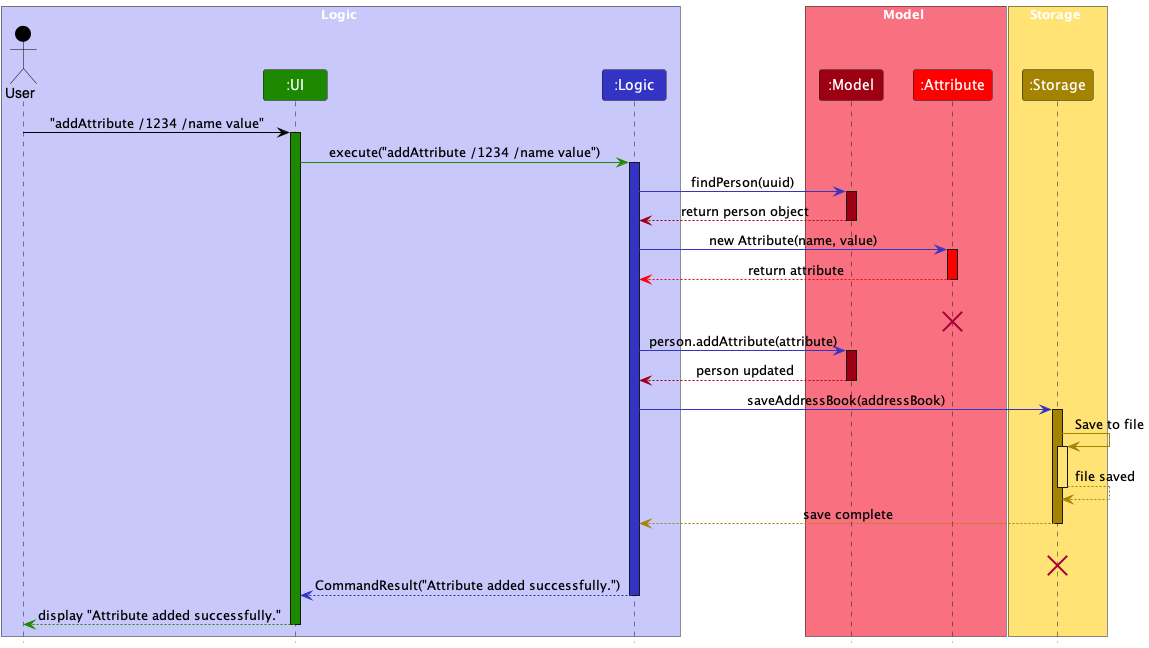

The diagram above was rendered by PlantUML. Its source (embedded in the PNG):
@startuml
!include style.puml
skinparam ArrowFontStyle plain

box Logic LOGIC_COLOR_T1
Actor User as user USER_COLOR
Participant ":UI" as ui UI_COLOR
Participant ":Logic" as logic LOGIC_COLOR
end box

box Model MODEL_COLOR_T1
Participant ":Model" as model MODEL_COLOR
Participant ":Attribute" as attribute ATTRIBUTE_COLOR
end box

box Storage STORAGE_COLOR_T1
Participant ":Storage" as storage STORAGE_COLOR
end box

user -[USER_COLOR]> ui : "addAttribute /1234 /name value"
activate ui UI_COLOR

ui -[UI_COLOR]> logic : execute("addAttribute /1234 /name value")
activate logic LOGIC_COLOR

logic -[LOGIC_COLOR]> model : findPerson(uuid)
activate model MODEL_COLOR

model --[MODEL_COLOR]> logic : return person object
deactivate model

logic -[LOGIC_COLOR]> attribute : new Attribute(name, value)
activate attribute ATTRIBUTE_COLOR

attribute --[ATTRIBUTE_COLOR]> logic : return attribute
deactivate attribute
attribute --[HIDDEN]> attribute : model
destroy attribute

logic -[LOGIC_COLOR]> model : person.addAttribute(attribute)
activate model MODEL_COLOR

model --[MODEL_COLOR]> logic : person updated
deactivate model

logic -[LOGIC_COLOR]> storage : saveAddressBook(addressBook)
activate storage STORAGE_COLOR

storage -[STORAGE_COLOR]> storage : Save to file
activate storage STORAGE_COLOR_T1
storage --[STORAGE_COLOR]> storage : file saved
deactivate storage STORAGE_COLOR_T1

storage --[STORAGE_COLOR]> logic : save complete
deactivate storage
storage --[HIDDEN]> storage : model
destroy storage

logic --[LOGIC_COLOR]> ui : CommandResult("Attribute added successfully.")
deactivate logic

ui--[UI_COLOR]> user : display "Attribute added successfully."
deactivate ui
@enduml